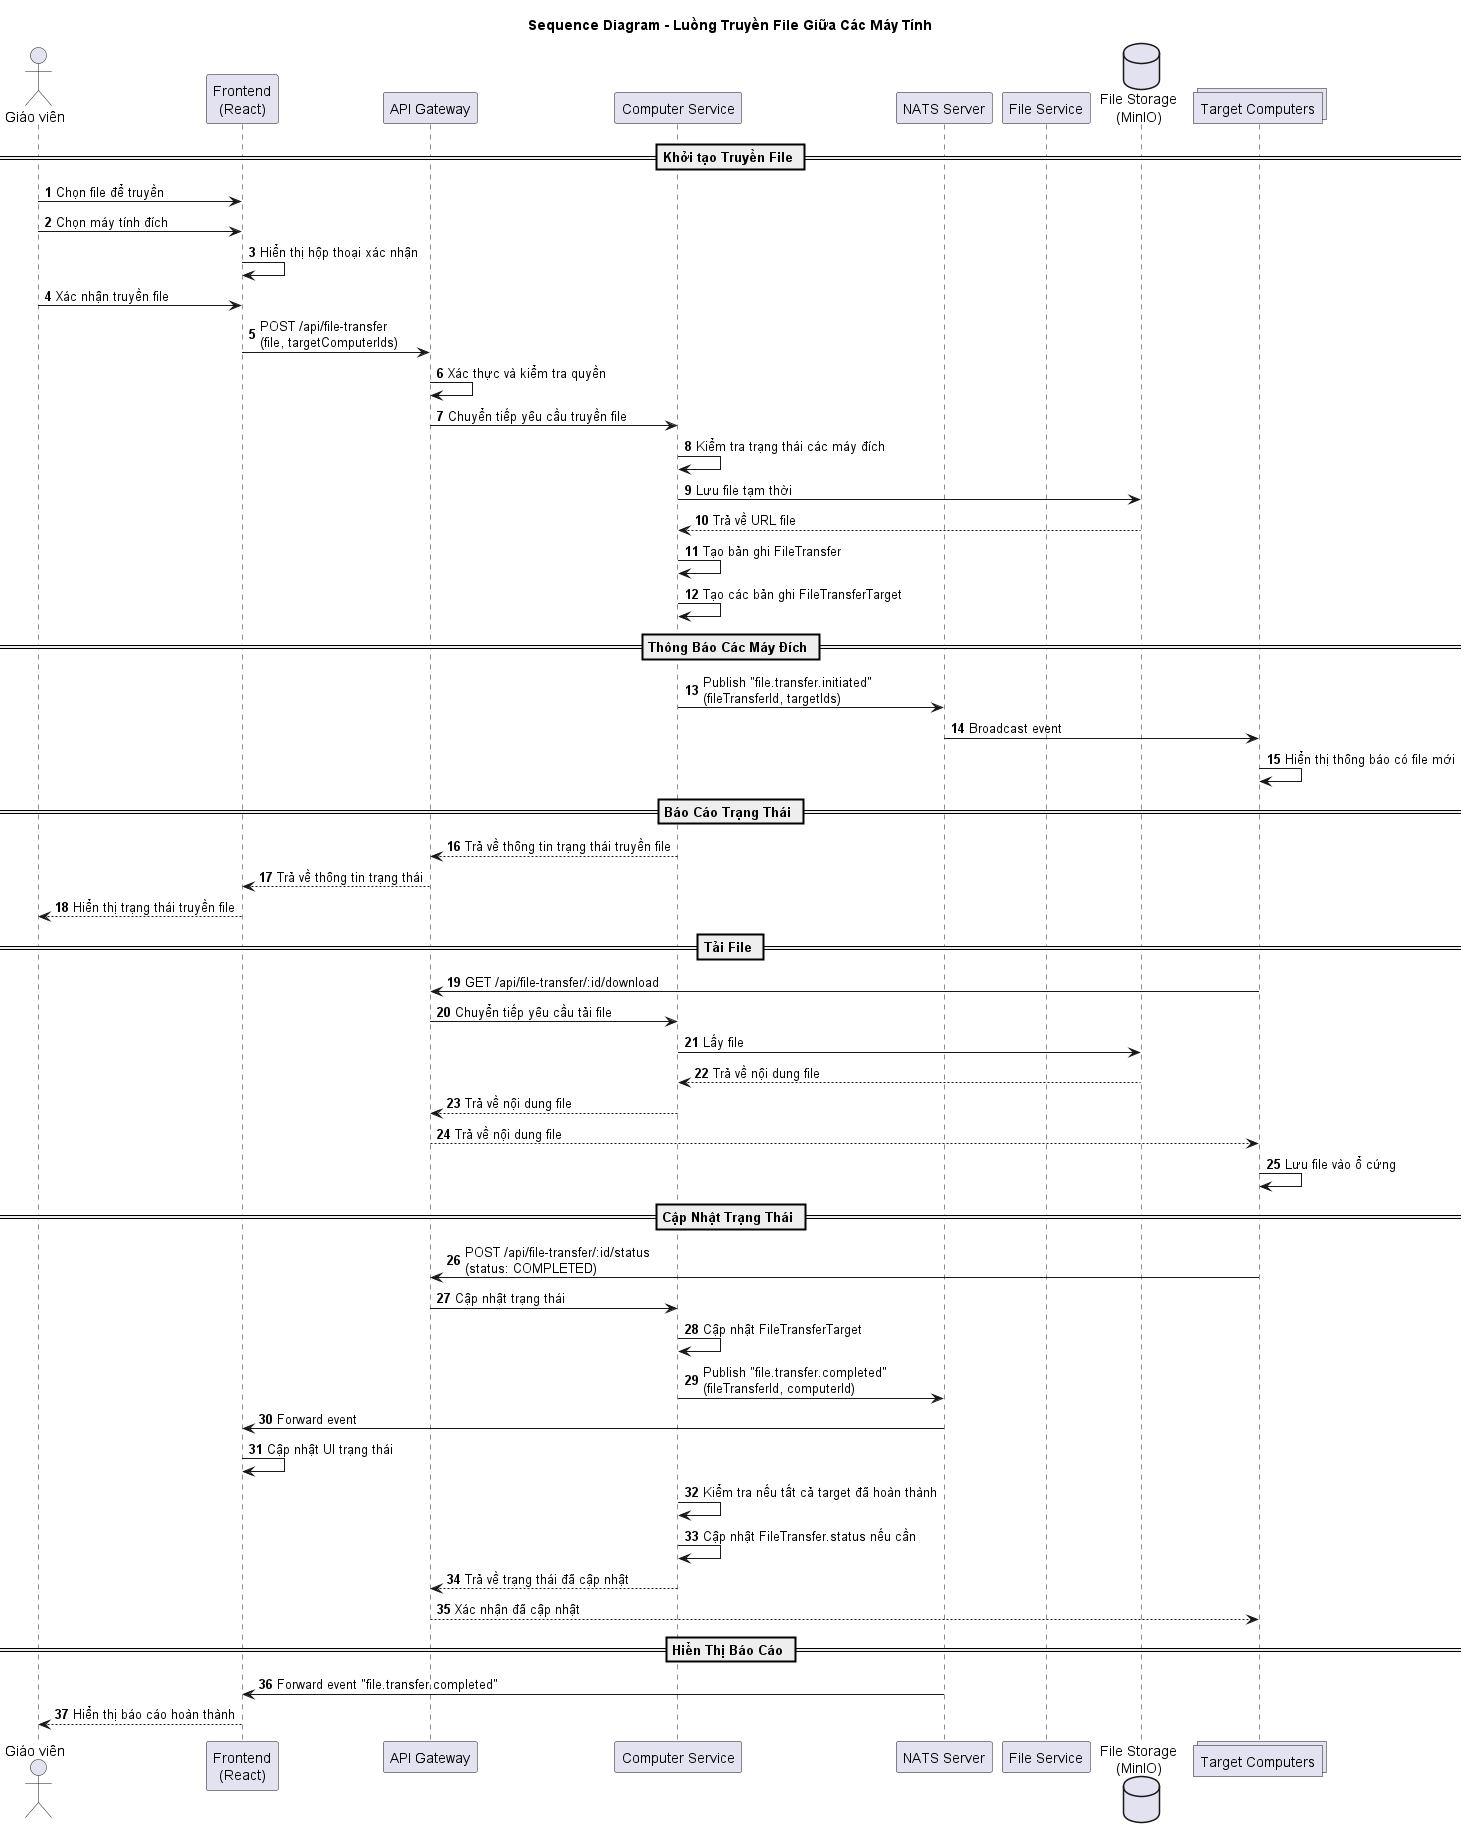

The diagram above was rendered by PlantUML. Its source (embedded in the PNG):
@startuml file-transfer-flow
title Sequence Diagram - Luồng Truyền File Giữa Các Máy Tính

actor "Giáo viên" as Teacher
participant "Frontend\n(React)" as Frontend
participant "API Gateway" as Gateway
participant "Computer Service" as ComputerService
participant "NATS Server" as NATS
participant "File Service" as FileService
database "File Storage\n(MinIO)" as Storage
collections "Target Computers" as TargetComputers

autonumber

== Khởi tạo Truyền File ==

Teacher -> Frontend: Chọn file để truyền
Teacher -> Frontend: Chọn máy tính đích
Frontend -> Frontend: Hiển thị hộp thoại xác nhận

Teacher -> Frontend: Xác nhận truyền file
Frontend -> Gateway: POST /api/file-transfer\n(file, targetComputerIds)

Gateway -> Gateway: Xác thực và kiểm tra quyền
Gateway -> ComputerService: Chuyển tiếp yêu cầu truyền file

ComputerService -> ComputerService: Kiểm tra trạng thái các máy đích
ComputerService -> Storage: Lưu file tạm thời
Storage --> ComputerService: Trả về URL file

ComputerService -> ComputerService: Tạo bản ghi FileTransfer
ComputerService -> ComputerService: Tạo các bản ghi FileTransferTarget

== Thông Báo Các Máy Đích ==

ComputerService -> NATS: Publish "file.transfer.initiated"\n(fileTransferId, targetIds)
NATS -> TargetComputers: Broadcast event

TargetComputers -> TargetComputers: Hiển thị thông báo có file mới

== Báo Cáo Trạng Thái ==

ComputerService --> Gateway: Trả về thông tin trạng thái truyền file
Gateway --> Frontend: Trả về thông tin trạng thái
Frontend --> Teacher: Hiển thị trạng thái truyền file

== Tải File ==

TargetComputers -> Gateway: GET /api/file-transfer/:id/download
Gateway -> ComputerService: Chuyển tiếp yêu cầu tải file
ComputerService -> Storage: Lấy file
Storage --> ComputerService: Trả về nội dung file
ComputerService --> Gateway: Trả về nội dung file
Gateway --> TargetComputers: Trả về nội dung file

TargetComputers -> TargetComputers: Lưu file vào ổ cứng

== Cập Nhật Trạng Thái ==

TargetComputers -> Gateway: POST /api/file-transfer/:id/status\n(status: COMPLETED)
Gateway -> ComputerService: Cập nhật trạng thái
ComputerService -> ComputerService: Cập nhật FileTransferTarget

ComputerService -> NATS: Publish "file.transfer.completed"\n(fileTransferId, computerId)
NATS -> Frontend: Forward event
Frontend -> Frontend: Cập nhật UI trạng thái

ComputerService -> ComputerService: Kiểm tra nếu tất cả target đã hoàn thành
ComputerService -> ComputerService: Cập nhật FileTransfer.status nếu cần

ComputerService --> Gateway: Trả về trạng thái đã cập nhật
Gateway --> TargetComputers: Xác nhận đã cập nhật

== Hiển Thị Báo Cáo ==

NATS -> Frontend: Forward event "file.transfer.completed"
Frontend --> Teacher: Hiển thị báo cáo hoàn thành

@enduml